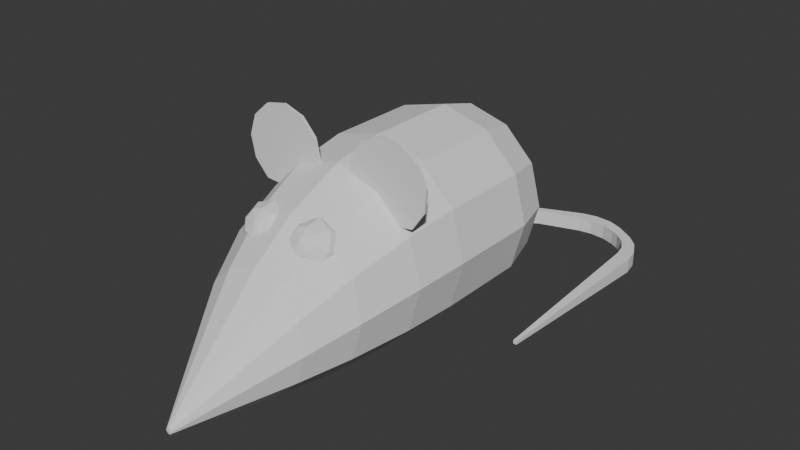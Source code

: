# Source: Mouse.blend  (saved by Blender 5.0.119; exported with 4.5.12 LTS)
import bpy
from mathutils import Matrix  # noqa: F401  (used for matrix-valued properties, if any)

bpy.ops.wm.read_factory_settings(use_empty=True)
scene = bpy.context.scene
scene.name = 'Scene'

# ---- collections
col_collection = bpy.data.collections.new('Collection'); scene.collection.children.link(col_collection)

# ---- world
world_world = bpy.data.worlds.new('World'); scene.world = world_world
world_world.use_nodes = True; world_world.node_tree.nodes.clear()
_N = world_world.node_tree.nodes; _L = world_world.node_tree.links
n0 = _N.new('ShaderNodeOutputWorld'); n0.name = 'World Output'; n0.location = (200, 100)
n1 = _N.new('ShaderNodeBackground'); n1.name = 'Background'; n1.location = (-200, 100)
n1.inputs[0].default_value = (0.05088, 0.05088, 0.05088, 1.0)
_L.new(n1.outputs[0], n0.inputs[0])
n0.is_active_output = True
world_world.color = (0.05088, 0.05088, 0.05088)
world_world.sun_shadow_jitter_overblur = 0.0

# ---- meshes
me_cylinder = bpy.data.meshes.new('Cylinder')
me_cylinder.from_pydata([(0.01591, -0.7652, 2.771), (4.809e-09, -0.7609, 2.771), (0.02757, -0.7769, 2.771), (0.03183, -0.7928, 2.771), (0.02757, -0.8087, 2.771), (0.01591, -0.8203, 2.771), (4.809e-09, -0.8246, 2.771), (-0.01591, -0.8203, 2.771), (-0.02757, -0.8087, 2.771), (-0.03183, -0.7928, 2.771), (-0.02757, -0.7769, 2.771), (-0.01591, -0.7652, 2.771), (0.0, 1.0, 0.1094), (1.979e-09, 0.2755, 1.729), (-1.863e-09, 0.9029, 0.6523), (0.0, 0.6378, 1.245), (0.2999, 0.1917, 1.732), (0.5, 0.866, 0.1094), (0.3999, 0.5289, 1.247), (0.4732, 0.7757, 0.6528), (0.5147, -0.03501, 1.742), (0.866, 0.5, 0.1094), (0.6904, 0.2325, 1.252), (0.819, 0.4283, 0.6541), (0.5862, -0.3388, 1.757), (1.0, 0.0, 0.1094), (0.7931, -0.1694, 1.259), (0.9446, -0.04539, 0.6561), (0.5003, -0.6346, 1.773), (0.866, -0.5, 0.1094), (0.6832, -0.5673, 1.267), (0.817, -0.518, 0.6582), (0.2858, -0.8458, 1.784), (0.5, -0.866, 0.1094), (0.3929, -0.8559, 1.273), (0.4713, -0.8633, 0.6597), (2.139e-09, -0.922, 1.788), (0.0, -1.0, 0.1094), (1.281e-09, -0.961, 1.275), (3.492e-10, -0.9895, 0.6602), (-0.2858, -0.8458, 1.784), (-0.5, -0.866, 0.1094), (-0.3929, -0.8559, 1.273), (-0.4713, -0.8633, 0.6597), (-0.5003, -0.6346, 1.773), (-0.866, -0.5, 0.1094), (-0.6832, -0.5673, 1.267), (-0.817, -0.518, 0.6582), (-0.5862, -0.3388, 1.757), (-1.0, 0.0, 0.1094), (-0.7931, -0.1694, 1.259), (-0.9446, -0.04539, 0.6561), (-0.5147, -0.03501, 1.742), (-0.866, 0.5, 0.1094), (-0.6904, 0.2325, 1.252), (-0.819, 0.4283, 0.6541), (-0.2999, 0.1917, 1.732), (-0.5, 0.866, 0.1094), (-0.3999, 0.5289, 1.247), (-0.4732, 0.7757, 0.6528), (-4.47e-08, 0.09568, -1.742), (0.0, 1.0, -0.8685), (-2.235e-08, 0.5478, -1.625), (-7.451e-09, 0.8788, -1.305), (0.5, 0.866, -0.8685), (0.04784, 0.08286, -1.742), (0.4394, 0.7611, -1.305), (0.2739, 0.4744, -1.625), (0.866, 0.5, -0.8685), (0.08286, 0.04784, -1.742), (0.7611, 0.4394, -1.305), (0.4744, 0.2739, -1.625), (1.0, -2.278e-08, -0.8685), (0.09568, -1.352e-07, -1.742), (0.8788, -4.21e-08, -1.305), (0.5478, -8.494e-08, -1.625), (0.866, -0.5, -0.8685), (0.08286, -0.04784, -1.742), (0.7611, -0.4394, -1.305), (0.4744, -0.2739, -1.625), (0.5, -0.866, -0.8685), (0.04784, -0.08286, -1.742), (0.4394, -0.7611, -1.305), (0.2739, -0.4744, -1.625), (0.0, -1.0, -0.8685), (4.47e-08, -0.09568, -1.742), (7.451e-09, -0.8788, -1.305), (2.235e-08, -0.5478, -1.625), (-0.5, -0.866, -0.8685), (-0.04784, -0.08286, -1.742), (-0.4394, -0.7611, -1.305), (-0.2739, -0.4744, -1.625), (-0.866, -0.5, -0.8685), (-0.08286, -0.04784, -1.742), (-0.7611, -0.4394, -1.305), (-0.4744, -0.2739, -1.625), (-1.0, -2.278e-08, -0.8685), (-0.09568, -1.65e-07, -1.742), (-0.8788, -4.396e-08, -1.305), (-0.5478, -9.798e-08, -1.625), (-0.866, 0.5, -0.8685), (-0.08286, 0.04784, -1.742), (-0.7611, 0.4394, -1.305), (-0.4744, 0.2739, -1.625), (-0.5, 0.866, -0.8685), (-0.04784, 0.08286, -1.742), (-0.4394, 0.7611, -1.305), (-0.2739, 0.4744, -1.625), (-0.07659, -0.7447, -1.361), (-0.07659, -0.5916, -1.361), (-0.07659, -0.7447, -1.514), (-0.07659, -0.5916, -1.514), (0.07659, -0.7447, -1.361), (0.07659, -0.5916, -1.361), (0.07659, -0.7447, -1.514), (0.07659, -0.5916, -1.514), (1.551, -0.6504, 0.01664), (1.551, -0.6859, 0.01664), (1.515, -0.6859, 0.01664), (1.515, -0.6504, 0.01664), (0.1776, -0.5916, -2.275), (-0.07659, -0.5916, -1.89), (0.07654, -0.5916, -2.167), (0.05052, -0.5916, -2.184), (-0.04253, -0.5916, -2.043), (-0.07659, -0.7447, -1.89), (0.1776, -0.7447, -2.275), (0.07654, -0.7447, -2.167), (-0.04253, -0.7447, -2.043), (0.05052, -0.7447, -2.184), (1.187, -0.5916, -2.457), (0.7015, -0.5916, -2.499), (0.9557, -0.5916, -2.455), (1.037, -0.5916, -2.518), (0.8596, -0.5916, -2.533), (0.7015, -0.7447, -2.499), (1.187, -0.7447, -2.457), (0.9557, -0.7447, -2.455), (0.8596, -0.7447, -2.533), (1.037, -0.7447, -2.518), (1.609, -0.5916, -1.905), (1.378, -0.5916, -2.332), (1.456, -0.5916, -2.181), (1.578, -0.5916, -2.063), (1.494, -0.5916, -2.22), (1.378, -0.7447, -2.332), (1.609, -0.7447, -1.905), (1.456, -0.7447, -2.181), (1.494, -0.7447, -2.22), (1.578, -0.7447, -2.063), (0.3025, -0.7447, -2.241), (0.07659, -0.7447, -1.929), (0.07659, -0.7447, -2.167), (0.1895, -0.7447, -2.172), (0.1069, -0.7447, -2.058), (0.07659, -0.5916, -1.929), (0.3025, -0.5916, -2.241), (0.07659, -0.5916, -2.167), (0.1069, -0.5916, -2.058), (0.1895, -0.5916, -2.172), (1.164, -0.7447, -2.341), (0.7298, -0.7447, -2.381), (0.9557, -0.7447, -2.455), (1.03, -0.7447, -2.388), (0.8707, -0.7447, -2.402), (0.7298, -0.5916, -2.381), (1.164, -0.5916, -2.341), (0.9557, -0.5916, -2.455), (0.8707, -0.5916, -2.402), (1.03, -0.5916, -2.388), (1.456, -0.7447, -1.943), (1.248, -0.7447, -2.295), (1.456, -0.7447, -2.181), (1.428, -0.7447, -2.077), (1.352, -0.7447, -2.206), (1.248, -0.5916, -2.295), (1.456, -0.5916, -1.943), (1.456, -0.5916, -2.181), (1.352, -0.5916, -2.206), (1.428, -0.5916, -2.077), (0.2494, 0.1944, 0.9804), (0.2494, 0.1049, 1.092), (0.2494, 0.1351, 1.367), (0.2494, 0.388, 1.478), (0.2494, 0.5212, 1.426), (0.3471, 0.1375, 1.068), (0.4185, 0.1397, 1.192), (0.4447, 0.2003, 1.319), (0.4185, 0.3031, 1.415), (0.3471, 0.4206, 1.454), (0.3875, 0.2163, 1.01), (0.4886, 0.2761, 1.092), (0.5256, 0.3578, 1.203), (0.4886, 0.4395, 1.314), (0.3875, 0.4993, 1.396), (0.3471, 0.295, 0.9525), (0.4185, 0.4125, 0.9917), (0.4447, 0.5153, 1.088), (0.4185, 0.5759, 1.214), (0.3471, 0.5781, 1.338), (0.2494, 0.3276, 0.9285), (0.2494, 0.4689, 0.9502), (0.2494, 0.5805, 1.04), (0.2494, 0.6324, 1.173), (0.2494, 0.6107, 1.314), (0.1517, 0.295, 0.9525), (0.08023, 0.4125, 0.9917), (0.05406, 0.5153, 1.088), (0.08023, 0.5759, 1.214), (0.1517, 0.5781, 1.338), (0.1113, 0.2163, 1.01), (0.01016, 0.2761, 1.092), (-0.02685, 0.3578, 1.203), (0.01016, 0.4395, 1.314), (0.1113, 0.4993, 1.396), (0.1517, 0.1375, 1.068), (0.08023, 0.1397, 1.192), (0.05406, 0.2003, 1.319), (0.08023, 0.3031, 1.415), (0.1517, 0.4206, 1.454), (0.2494, 0.08321, 1.233), (0.2494, 0.2466, 1.456), (-0.2906, 0.1944, 0.9804), (-0.2906, 0.1049, 1.092), (-0.2906, 0.1351, 1.367), (-0.2906, 0.388, 1.478), (-0.2906, 0.5212, 1.426), (-0.1929, 0.1375, 1.068), (-0.1214, 0.1397, 1.192), (-0.09526, 0.2003, 1.319), (-0.1214, 0.3031, 1.415), (-0.1929, 0.4206, 1.454), (-0.1525, 0.2163, 1.01), (-0.05136, 0.2761, 1.092), (-0.01436, 0.3578, 1.203), (-0.05136, 0.4395, 1.314), (-0.1525, 0.4993, 1.396), (-0.1929, 0.295, 0.9525), (-0.1214, 0.4125, 0.9917), (-0.09526, 0.5153, 1.088), (-0.1214, 0.5759, 1.214), (-0.1929, 0.5781, 1.338), (-0.2906, 0.3276, 0.9285), (-0.2906, 0.4689, 0.9502), (-0.2906, 0.5805, 1.04), (-0.2906, 0.6324, 1.173), (-0.2906, 0.6107, 1.314), (-0.3883, 0.295, 0.9525), (-0.4597, 0.4125, 0.9917), (-0.4859, 0.5153, 1.088), (-0.4597, 0.5759, 1.214), (-0.3883, 0.5781, 1.338), (-0.4287, 0.2163, 1.01), (-0.5298, 0.2761, 1.092), (-0.5668, 0.3578, 1.203), (-0.5298, 0.4395, 1.314), (-0.4287, 0.4993, 1.396), (-0.3883, 0.1375, 1.068), (-0.4597, 0.1397, 1.192), (-0.4859, 0.2003, 1.319), (-0.4597, 0.3031, 1.415), (-0.3883, 0.4206, 1.454), (-0.2906, 0.08321, 1.233), (-0.2906, 0.2466, 1.456), (0.7327, 1.272, 0.6541), (0.7327, 1.272, 0.6796), (0.9183, 1.141, 0.6541), (0.9183, 1.141, 0.6796), (1.014, 0.9352, 0.6541), (1.014, 0.9352, 0.6796), (0.9933, 0.7091, 0.6541), (0.9933, 0.7091, 0.6796), (0.8626, 0.5234, 0.6541), (0.8626, 0.5234, 0.6796), (0.1493, 0.7852, 0.6541), (0.1493, 0.7852, 0.6796), (0.1697, 1.011, 0.6541), (0.1697, 1.011, 0.6796), (0.3005, 1.197, 0.6541), (0.3005, 1.197, 0.6796), (0.5065, 1.292, 0.6541), (0.5065, 1.292, 0.6796), (0.4311, 0.4503, 0.6541), (0.4311, 0.4503, 0.6796), (-0.8458, 1.257, 0.6541), (-0.8458, 1.257, 0.6796), (-0.6235, 1.303, 0.6541), (-0.6235, 1.303, 0.6796), (-0.4078, 1.232, 0.6541), (-0.4078, 1.232, 0.6796), (-0.2564, 1.063, 0.6541), (-0.2564, 1.063, 0.6796), (-0.2099, 0.8409, 0.6541), (-0.2099, 0.8409, 0.6796), (-0.8881, 0.4981, 0.6541), (-0.8881, 0.4981, 0.6796), (-1.039, 0.6674, 0.6541), (-1.039, 0.6674, 0.6796), (-1.086, 0.8897, 0.6541), (-1.086, 0.8897, 0.6796), (-1.015, 1.105, 0.6541), (-1.015, 1.105, 0.6796), (-0.451, 0.4755, 0.6541), (-0.451, 0.4755, 0.6796)], [], [(0, 1, 11, 10, 9, 8, 7, 6, 5, 4, 3, 2), (17, 12, 14, 19), (19, 14, 15, 18), (18, 15, 13, 16), (21, 17, 19, 23), (23, 19, 18, 22), (22, 18, 16, 20), (25, 21, 23, 27), (27, 23, 22, 26), (26, 22, 20, 24), (29, 25, 27, 31), (31, 27, 26, 30), (30, 26, 24, 28), (33, 29, 31, 35), (35, 31, 30, 34), (34, 30, 28, 32), (37, 33, 35, 39), (39, 35, 34, 38), (38, 34, 32, 36), (41, 37, 39, 43), (43, 39, 38, 42), (42, 38, 36, 40), (45, 41, 43, 47), (47, 43, 42, 46), (46, 42, 40, 44), (49, 45, 47, 51), (51, 47, 46, 50), (50, 46, 44, 48), (53, 49, 51, 55), (55, 51, 50, 54), (54, 50, 48, 52), (57, 53, 55, 59), (59, 55, 54, 58), (58, 54, 52, 56), (12, 57, 59, 14), (14, 59, 58, 15), (15, 58, 56, 13), (16, 13, 1, 0), (13, 56, 11, 1), (20, 16, 0, 2), (24, 20, 2, 3), (28, 24, 3, 4), (32, 28, 4, 5), (36, 32, 5, 6), (40, 36, 6, 7), (44, 40, 7, 8), (48, 44, 8, 9), (52, 48, 9, 10), (56, 52, 10, 11), (61, 64, 66, 63), (63, 66, 67, 62), (62, 67, 65, 60), (64, 68, 70, 66), (66, 70, 71, 67), (67, 71, 69, 65), (68, 72, 74, 70), (70, 74, 75, 71), (71, 75, 73, 69), (72, 76, 78, 74), (74, 78, 79, 75), (75, 79, 77, 73), (76, 80, 82, 78), (78, 82, 83, 79), (79, 83, 81, 77), (80, 84, 86, 82), (82, 86, 87, 83), (83, 87, 85, 81), (84, 88, 90, 86), (86, 90, 91, 87), (87, 91, 89, 85), (88, 92, 94, 90), (90, 94, 95, 91), (91, 95, 93, 89), (92, 96, 98, 94), (94, 98, 99, 95), (95, 99, 97, 93), (96, 100, 102, 98), (98, 102, 103, 99), (99, 103, 101, 97), (100, 104, 106, 102), (102, 106, 107, 103), (103, 107, 105, 101), (104, 61, 63, 106), (106, 63, 62, 107), (107, 62, 60, 105), (61, 12, 17, 64), (60, 65, 69, 73, 77, 81, 85, 89, 93, 97, 101, 105), (104, 57, 12, 61), (64, 17, 21, 68), (68, 21, 25, 72), (72, 25, 29, 76), (76, 29, 33, 80), (80, 33, 37, 84), (84, 37, 41, 88), (88, 41, 45, 92), (92, 45, 49, 96), (96, 49, 53, 100), (100, 53, 57, 104), (108, 109, 111, 110), (114, 115, 113, 112), (112, 113, 109, 108), (110, 114, 112, 108), (115, 111, 109, 113), (117, 116, 119, 118), (120, 123, 122), (123, 124, 122), (124, 121, 122), (125, 128, 127), (128, 129, 127), (129, 126, 127), (130, 133, 132), (133, 134, 132), (134, 131, 132), (135, 138, 137), (138, 139, 137), (139, 136, 137), (140, 143, 142), (143, 144, 142), (144, 141, 142), (145, 148, 147), (148, 149, 147), (149, 146, 147), (120, 126, 129, 123), (123, 129, 128, 124), (124, 128, 125, 121), (130, 136, 139, 133), (133, 139, 138, 134), (134, 138, 135, 131), (140, 146, 149, 143), (143, 149, 148, 144), (144, 148, 145, 141), (126, 120, 131, 135), (110, 111, 121, 125), (136, 130, 141, 145), (146, 140, 116, 117), (150, 153, 152), (153, 154, 152), (154, 151, 152), (155, 158, 157), (158, 159, 157), (159, 156, 157), (160, 163, 162), (163, 164, 162), (164, 161, 162), (165, 168, 167), (168, 169, 167), (169, 166, 167), (170, 173, 172), (173, 174, 172), (174, 171, 172), (175, 178, 177), (178, 179, 177), (179, 176, 177), (155, 151, 154, 158), (158, 154, 153, 159), (159, 153, 150, 156), (165, 161, 164, 168), (168, 164, 163, 169), (169, 163, 160, 166), (175, 171, 174, 178), (178, 174, 173, 179), (179, 173, 170, 176), (156, 150, 161, 165), (150, 152, 127, 126, 135, 137, 162, 161), (115, 114, 151, 155), (114, 110, 125, 127, 152, 151), (120, 122, 157, 156, 165, 167, 132, 131), (111, 115, 155, 157, 122, 121), (166, 160, 171, 175), (160, 162, 137, 136, 145, 147, 172, 171), (130, 132, 167, 166, 175, 177, 142, 141), (176, 170, 118, 119), (170, 172, 147, 146, 117, 118), (140, 142, 177, 176, 119, 116), (183, 221, 188, 189), (182, 220, 186, 187), (181, 180, 185), (184, 183, 189), (221, 182, 187, 188), (220, 181, 185, 186), (187, 186, 191, 192), (185, 180, 190), (184, 189, 194), (188, 187, 192, 193), (186, 185, 190, 191), (189, 188, 193, 194), (190, 180, 195), (184, 194, 199), (193, 192, 197, 198), (191, 190, 195, 196), (194, 193, 198, 199), (192, 191, 196, 197), (184, 199, 204), (198, 197, 202, 203), (196, 195, 200, 201), (199, 198, 203, 204), (197, 196, 201, 202), (195, 180, 200), (184, 204, 209), (203, 202, 207, 208), (201, 200, 205, 206), (204, 203, 208, 209), (202, 201, 206, 207), (200, 180, 205), (184, 209, 214), (208, 207, 212, 213), (206, 205, 210, 211), (209, 208, 213, 214), (207, 206, 211, 212), (205, 180, 210), (213, 212, 217, 218), (211, 210, 215, 216), (214, 213, 218, 219), (212, 211, 216, 217), (210, 180, 215), (184, 214, 219), (216, 215, 181, 220), (219, 218, 221, 183), (217, 216, 220, 182), (215, 180, 181), (184, 219, 183), (218, 217, 182, 221), (225, 263, 230, 231), (224, 262, 228, 229), (223, 222, 227), (226, 225, 231), (263, 224, 229, 230), (262, 223, 227, 228), (229, 228, 233, 234), (227, 222, 232), (226, 231, 236), (230, 229, 234, 235), (228, 227, 232, 233), (231, 230, 235, 236), (232, 222, 237), (226, 236, 241), (235, 234, 239, 240), (233, 232, 237, 238), (236, 235, 240, 241), (234, 233, 238, 239), (226, 241, 246), (240, 239, 244, 245), (238, 237, 242, 243), (241, 240, 245, 246), (239, 238, 243, 244), (237, 222, 242), (226, 246, 251), (245, 244, 249, 250), (243, 242, 247, 248), (246, 245, 250, 251), (244, 243, 248, 249), (242, 222, 247), (226, 251, 256), (250, 249, 254, 255), (248, 247, 252, 253), (251, 250, 255, 256), (249, 248, 253, 254), (247, 222, 252), (255, 254, 259, 260), (253, 252, 257, 258), (256, 255, 260, 261), (254, 253, 258, 259), (252, 222, 257), (226, 256, 261), (258, 257, 223, 262), (261, 260, 263, 225), (259, 258, 262, 224), (257, 222, 223), (226, 261, 225), (260, 259, 224, 263), (264, 265, 267, 266), (266, 267, 269, 268), (268, 269, 271, 270), (270, 271, 273, 272), (273, 283, 282, 272), (274, 275, 277, 276), (276, 277, 279, 278), (267, 265, 281, 279, 277, 275, 283, 273, 271, 269), (278, 279, 281, 280), (280, 281, 265, 264), (264, 266, 268, 270, 272, 282, 274, 276, 278, 280), (283, 275, 274, 282), (284, 285, 287, 286), (286, 287, 289, 288), (288, 289, 291, 290), (290, 291, 293, 292), (293, 303, 302, 292), (294, 295, 297, 296), (296, 297, 299, 298), (287, 285, 301, 299, 297, 295, 303, 293, 291, 289), (298, 299, 301, 300), (300, 301, 285, 284), (284, 286, 288, 290, 292, 302, 294, 296, 298, 300), (303, 295, 294, 302)])
_uv = me_cylinder.uv_layers.new(name='UVMap')
_uv.uv.foreach_set('vector', [0.37, 0.4578, 0.25, 0.49, 0.13, 0.4578, 0.04215, 0.37, 0.01, 0.25, 0.04215, 0.13, 0.13, 0.04215, 0.25, 0.01, 0.37, 0.04215, 0.4578, 0.13, 0.49, 0.25, 0.4578, 0.37, 0.9167, 0.7774, 1.0, 0.7774, 0.996, 0.9131, 0.9133, 0.9132, 0.9133, 0.9132, 0.996, 0.9131, 0.9969, 1.0, 0.9138, 1.0, 0.9138, 1.0, 0.9969, 1.0, 1.0, 1.0, 0.9167, 1.0, 0.8333, 0.7774, 0.9167, 0.7774, 0.9133, 0.9132, 0.8273, 0.9135, 0.8273, 0.9135, 0.9133, 0.9132, 0.9138, 1.0, 0.8276, 1.0, 0.8276, 1.0, 0.9138, 1.0, 0.9167, 1.0, 0.8333, 1.0, 0.75, 0.7774, 0.8333, 0.7774, 0.8273, 0.9135, 0.7429, 0.914, 0.7429, 0.914, 0.8273, 0.9135, 0.8276, 1.0, 0.742, 1.0, 0.742, 1.0, 0.8276, 1.0, 0.8333, 1.0, 0.75, 1.0, 0.6667, 0.7774, 0.75, 0.7774, 0.7429, 0.914, 0.6604, 0.9146, 0.6604, 0.9146, 0.7429, 0.914, 0.742, 1.0, 0.6586, 1.0, 0.6586, 1.0, 0.742, 1.0, 0.75, 1.0, 0.6667, 1.0, 0.5833, 0.7774, 0.6667, 0.7774, 0.6604, 0.9146, 0.5797, 0.9149, 0.5797, 0.9149, 0.6604, 0.9146, 0.6586, 1.0, 0.5783, 1.0, 0.5783, 1.0, 0.6586, 1.0, 0.6667, 1.0, 0.5833, 1.0, 0.5, 0.7774, 0.5833, 0.7774, 0.5797, 0.9149, 0.5, 0.9151, 0.5, 0.9151, 0.5797, 0.9149, 0.5783, 1.0, 0.5, 1.0, 0.5, 1.0, 0.5783, 1.0, 0.5833, 1.0, 0.5, 1.0, 0.4167, 0.7774, 0.5, 0.7774, 0.5, 0.9151, 0.4203, 0.9149, 0.4203, 0.9149, 0.5, 0.9151, 0.5, 1.0, 0.4217, 1.0, 0.4217, 1.0, 0.5, 1.0, 0.5, 1.0, 0.4167, 1.0, 0.3333, 0.7774, 0.4167, 0.7774, 0.4203, 0.9149, 0.3396, 0.9146, 0.3396, 0.9146, 0.4203, 0.9149, 0.4217, 1.0, 0.3414, 1.0, 0.3414, 1.0, 0.4217, 1.0, 0.4167, 1.0, 0.3333, 1.0, 0.25, 0.7774, 0.3333, 0.7774, 0.3396, 0.9146, 0.2571, 0.914, 0.2571, 0.914, 0.3396, 0.9146, 0.3414, 1.0, 0.258, 1.0, 0.258, 1.0, 0.3414, 1.0, 0.3333, 1.0, 0.25, 1.0, 0.1667, 0.7774, 0.25, 0.7774, 0.2571, 0.914, 0.1727, 0.9135, 0.1727, 0.9135, 0.2571, 0.914, 0.258, 1.0, 0.1724, 1.0, 0.1724, 1.0, 0.258, 1.0, 0.25, 1.0, 0.1667, 1.0, 0.08333, 0.7774, 0.1667, 0.7774, 0.1727, 0.9135, 0.08675, 0.9132, 0.08675, 0.9132, 0.1727, 0.9135, 0.1724, 1.0, 0.0862, 1.0, 0.0862, 1.0, 0.1724, 1.0, 0.1667, 1.0, 0.08333, 1.0, 7.451e-08, 0.7774, 0.08333, 0.7774, 0.08675, 0.9132, 0.004044, 0.9131, 0.004044, 0.9131, 0.08675, 0.9132, 0.0862, 1.0, 0.003123, 1.0, 0.003123, 1.0, 0.0862, 1.0, 0.08333, 1.0, 7.451e-08, 1.0, 0.9167, 1.0, 1.0, 1.0, 1.0, 1.0, 0.9167, 1.0, 7.451e-08, 1.0, 0.08333, 1.0, 0.08333, 1.0, 7.451e-08, 1.0, 0.8333, 1.0, 0.9167, 1.0, 0.9167, 1.0, 0.8333, 1.0, 0.75, 1.0, 0.8333, 1.0, 0.8333, 1.0, 0.75, 1.0, 0.6667, 1.0, 0.75, 1.0, 0.75, 1.0, 0.6667, 1.0, 0.5833, 1.0, 0.6667, 1.0, 0.6667, 1.0, 0.5833, 1.0, 0.5, 1.0, 0.5833, 1.0, 0.5833, 1.0, 0.5, 1.0, 0.4167, 1.0, 0.5, 1.0, 0.5, 1.0, 0.4167, 1.0, 0.3333, 1.0, 0.4167, 1.0, 0.4167, 1.0, 0.3333, 1.0, 0.25, 1.0, 0.3333, 1.0, 0.3333, 1.0, 0.25, 1.0, 0.1667, 1.0, 0.25, 1.0, 0.25, 1.0, 0.1667, 1.0, 0.08333, 1.0, 0.1667, 1.0, 0.1667, 1.0, 0.08333, 1.0, 1.0, 0.6632, 0.9167, 0.6632, 0.9167, 0.5, 0.995, 0.5, 0.75, 0.4881, 0.869, 0.4562, 0.8157, 0.3639, 0.75, 0.3815, 0.75, 0.3815, 0.8157, 0.3639, 0.7615, 0.2699, 0.75, 0.273, 0.9167, 0.6632, 0.8333, 0.6632, 0.8333, 0.5, 0.9167, 0.5, 0.869, 0.4562, 0.9562, 0.369, 0.8639, 0.3157, 0.8157, 0.3639, 0.8157, 0.3639, 0.8639, 0.3157, 0.7699, 0.2615, 0.7615, 0.2699, 0.8333, 0.6632, 0.75, 0.6632, 0.75, 0.5, 0.8333, 0.5, 0.9562, 0.369, 0.9881, 0.25, 0.8815, 0.25, 0.8639, 0.3157, 0.8639, 0.3157, 0.8815, 0.25, 0.773, 0.25, 0.7699, 0.2615, 0.75, 0.6632, 0.6667, 0.6632, 0.6667, 0.5, 0.75, 0.5, 0.9881, 0.25, 0.9562, 0.131, 0.8639, 0.1843, 0.8815, 0.25, 0.8815, 0.25, 0.8639, 0.1843, 0.7699, 0.2385, 0.773, 0.25, 0.6667, 0.6632, 0.5833, 0.6632, 0.5833, 0.5, 0.6667, 0.5, 0.9562, 0.131, 0.869, 0.04384, 0.8157, 0.1361, 0.8639, 0.1843, 0.8639, 0.1843, 0.8157, 0.1361, 0.7615, 0.2301, 0.7699, 0.2385, 0.5833, 0.6632, 0.5, 0.6632, 0.5, 0.5, 0.5833, 0.5, 0.869, 0.04384, 0.75, 0.01195, 0.75, 0.1185, 0.8157, 0.1361, 0.8157, 0.1361, 0.75, 0.1185, 0.75, 0.227, 0.7615, 0.2301, 0.5, 0.6632, 0.4167, 0.6632, 0.4167, 0.5, 0.5, 0.5, 0.75, 0.01195, 0.631, 0.04384, 0.6843, 0.1361, 0.75, 0.1185, 0.75, 0.1185, 0.6843, 0.1361, 0.7385, 0.2301, 0.75, 0.227, 0.4167, 0.6632, 0.3333, 0.6632, 0.3333, 0.5, 0.4167, 0.5, 0.631, 0.04384, 0.5438, 0.131, 0.6361, 0.1843, 0.6843, 0.1361, 0.6843, 0.1361, 0.6361, 0.1843, 0.7301, 0.2385, 0.7385, 0.2301, 0.3333, 0.6632, 0.25, 0.6632, 0.25, 0.5, 0.3333, 0.5, 0.5438, 0.131, 0.5119, 0.25, 0.6185, 0.25, 0.6361, 0.1843, 0.6361, 0.1843, 0.6185, 0.25, 0.727, 0.25, 0.7301, 0.2385, 0.25, 0.6632, 0.1667, 0.6632, 0.1667, 0.5, 0.25, 0.5, 0.5119, 0.25, 0.5438, 0.369, 0.6361, 0.3157, 0.6185, 0.25, 0.6185, 0.25, 0.6361, 0.3157, 0.7301, 0.2615, 0.727, 0.25, 0.1667, 0.6632, 0.08333, 0.6632, 0.08333, 0.5, 0.1667, 0.5, 0.5438, 0.369, 0.631, 0.4562, 0.6843, 0.3639, 0.6361, 0.3157, 0.6361, 0.3157, 0.6843, 0.3639, 0.7385, 0.2699, 0.7301, 0.2615, 0.08333, 0.6632, 7.451e-08, 0.6632, 0.005048, 0.5, 0.08333, 0.5, 0.631, 0.4562, 0.75, 0.4881, 0.75, 0.3815, 0.6843, 0.3639, 0.6843, 0.3639, 0.75, 0.3815, 0.75, 0.273, 0.7385, 0.2699, 1.0, 0.6632, 1.0, 0.7774, 0.9167, 0.7774, 0.9167, 0.6632, 0.75, 0.273, 0.7615, 0.2699, 0.7699, 0.2615, 0.773, 0.25, 0.7699, 0.2385, 0.7615, 0.2301, 0.75, 0.227, 0.7385, 0.2301, 0.7301, 0.2385, 0.727, 0.25, 0.7301, 0.2615, 0.7385, 0.2699, 0.08333, 0.6632, 0.08333, 0.7774, 7.451e-08, 0.7774, 7.451e-08, 0.6632, 0.9167, 0.6632, 0.9167, 0.7774, 0.8333, 0.7774, 0.8333, 0.6632, 0.8333, 0.6632, 0.8333, 0.7774, 0.75, 0.7774, 0.75, 0.6632, 0.75, 0.6632, 0.75, 0.7774, 0.6667, 0.7774, 0.6667, 0.6632, 0.6667, 0.6632, 0.6667, 0.7774, 0.5833, 0.7774, 0.5833, 0.6632, 0.5833, 0.6632, 0.5833, 0.7774, 0.5, 0.7774, 0.5, 0.6632, 0.5, 0.6632, 0.5, 0.7774, 0.4167, 0.7774, 0.4167, 0.6632, 0.4167, 0.6632, 0.4167, 0.7774, 0.3333, 0.7774, 0.3333, 0.6632, 0.3333, 0.6632, 0.3333, 0.7774, 0.25, 0.7774, 0.25, 0.6632, 0.25, 0.6632, 0.25, 0.7774, 0.1667, 0.7774, 0.1667, 0.6632, 0.1667, 0.6632, 0.1667, 0.7774, 0.08333, 0.7774, 0.08333, 0.6632, 0.375, 0.0, 0.625, 0.0, 0.625, 0.25, 0.375, 0.25, 0.375, 0.5, 0.625, 0.5, 0.625, 0.75, 0.375, 0.75, 0.375, 0.75, 0.625, 0.75, 0.625, 1.0, 0.375, 1.0, 0.125, 0.5, 0.375, 0.5, 0.375, 0.75, 0.125, 0.75, 0.625, 0.5, 0.875, 0.5, 0.875, 0.75, 0.625, 0.75, 0.375, 0.25, 0.625, 0.25, 0.625, 0.5, 0.375, 0.5, 0.875, 0.5, 0.6675, 0.5, 0.6251, 0.5, 0.6675, 0.5, 0.8194, 0.5, 0.6251, 0.5, 0.8194, 0.5, 0.875, 0.5, 0.6251, 0.5, 0.125, 0.5, 0.1806, 0.5, 0.3749, 0.5, 0.1806, 0.5, 0.3325, 0.5, 0.3749, 0.5, 0.3325, 0.5, 0.125, 0.5, 0.3749, 0.5, 0.875, 0.5, 0.875, 0.5, 0.6251, 0.5, 0.875, 0.5, 0.7533, 0.5, 0.6251, 0.5, 0.7533, 0.5, 0.6976, 0.5, 0.6251, 0.5, 0.2137, 0.5, 0.2467, 0.5, 0.3749, 0.5, 0.2467, 0.5, 0.125, 0.5, 0.3749, 0.5, 0.125, 0.5, 0.125, 0.5, 0.3749, 0.5, 0.875, 0.5, 0.8244, 0.5, 0.6251, 0.5, 0.8244, 0.5, 0.875, 0.5, 0.6251, 0.5, 0.875, 0.5, 0.875, 0.5, 0.6251, 0.5, 0.125, 0.5, 0.125, 0.5, 0.3749, 0.5, 0.125, 0.5, 0.1756, 0.5, 0.3749, 0.5, 0.1756, 0.5, 0.125, 0.5, 0.3749, 0.5, 0.625, 0.25, 0.375, 0.25, 0.375, 0.25, 0.625, 0.25, 0.625, 0.25, 0.375, 0.25, 0.375, 0.25, 0.625, 0.25, 0.625, 0.25, 0.375, 0.25, 0.375, 0.25, 0.625, 0.25, 0.625, 0.25, 0.375, 0.25, 0.375, 0.25, 0.625, 0.25, 0.625, 0.25, 0.375, 0.25, 0.375, 0.25, 0.625, 0.25, 0.625, 0.25, 0.375, 0.25, 0.375, 0.25, 0.625, 0.25, 0.625, 0.25, 0.375, 0.25, 0.375, 0.25, 0.625, 0.25, 0.625, 0.25, 0.375, 0.25, 0.375, 0.25, 0.625, 0.25, 0.625, 0.25, 0.375, 0.25, 0.375, 0.25, 0.625, 0.25, 0.375, 0.25, 0.625, 0.25, 0.625, 0.25, 0.375, 0.25, 0.375, 0.25, 0.625, 0.25, 0.625, 0.25, 0.375, 0.25, 0.375, 0.25, 0.625, 0.25, 0.625, 0.25, 0.375, 0.25, 0.375, 0.25, 0.625, 0.25, 0.625, 0.25, 0.375, 0.25, 0.375, 0.5, 0.375, 0.5, 0.375, 0.5, 0.375, 0.5, 0.375, 0.5, 0.375, 0.5, 0.375, 0.5, 0.375, 0.5, 0.375, 0.5, 0.625, 0.5, 0.625, 0.5, 0.625, 0.5, 0.625, 0.5, 0.625, 0.5, 0.625, 0.5, 0.625, 0.5, 0.625, 0.5, 0.625, 0.5, 0.375, 0.5, 0.375, 0.5, 0.375, 0.5, 0.375, 0.5, 0.375, 0.5, 0.375, 0.5, 0.375, 0.5, 0.375, 0.5, 0.375, 0.5, 0.625, 0.5, 0.625, 0.5, 0.625, 0.5, 0.625, 0.5, 0.625, 0.5, 0.625, 0.5, 0.625, 0.5, 0.625, 0.5, 0.625, 0.5, 0.375, 0.5, 0.375, 0.5, 0.375, 0.5, 0.375, 0.5, 0.375, 0.5, 0.375, 0.5, 0.375, 0.5, 0.375, 0.5, 0.375, 0.5, 0.625, 0.5, 0.625, 0.5, 0.625, 0.5, 0.625, 0.5, 0.625, 0.5, 0.625, 0.5, 0.625, 0.5, 0.625, 0.5, 0.625, 0.5, 0.625, 0.5, 0.375, 0.5, 0.375, 0.5, 0.625, 0.5, 0.625, 0.5, 0.375, 0.5, 0.375, 0.5, 0.625, 0.5, 0.625, 0.5, 0.375, 0.5, 0.375, 0.5, 0.625, 0.5, 0.625, 0.5, 0.375, 0.5, 0.375, 0.5, 0.625, 0.5, 0.625, 0.5, 0.375, 0.5, 0.375, 0.5, 0.625, 0.5, 0.625, 0.5, 0.375, 0.5, 0.375, 0.5, 0.625, 0.5, 0.625, 0.5, 0.375, 0.5, 0.375, 0.5, 0.625, 0.5, 0.625, 0.5, 0.375, 0.5, 0.375, 0.5, 0.625, 0.5, 0.625, 0.5, 0.375, 0.5, 0.375, 0.5, 0.625, 0.5, 0.625, 0.5, 0.375, 0.5, 0.375, 0.5, 0.625, 0.5, 0.375, 0.5, 0.375, 0.5, 0.3749, 0.5, 0.125, 0.5, 0.2137, 0.5, 0.3749, 0.5, 0.375, 0.5, 0.375, 0.5, 0.625, 0.5, 0.375, 0.5, 0.375, 0.5, 0.625, 0.5, 0.375, 0.5, 0.125, 0.5, 0.125, 0.5, 0.3749, 0.5, 0.375, 0.5, 0.375, 0.5, 0.875, 0.5, 0.6251, 0.5, 0.625, 0.5, 0.625, 0.5, 0.625, 0.5, 0.625, 0.5, 0.6251, 0.5, 0.875, 0.5, 0.875, 0.5, 0.625, 0.5, 0.625, 0.5, 0.625, 0.5, 0.6251, 0.5, 0.875, 0.5, 0.625, 0.5, 0.375, 0.5, 0.375, 0.5, 0.625, 0.5, 0.375, 0.5, 0.375, 0.5, 0.3749, 0.5, 0.125, 0.5, 0.125, 0.5, 0.3749, 0.5, 0.375, 0.5, 0.375, 0.5, 0.875, 0.5, 0.6251, 0.5, 0.625, 0.5, 0.625, 0.5, 0.625, 0.5, 0.625, 0.5, 0.6251, 0.5, 0.875, 0.5, 0.625, 0.5, 0.375, 0.5, 0.375, 0.5, 0.625, 0.5, 0.375, 0.5, 0.375, 0.5, 0.3749, 0.5, 0.125, 0.5, 0.125, 0.5, 0.375, 0.5, 0.875, 0.5, 0.6251, 0.5, 0.625, 0.5, 0.625, 0.5, 0.625, 0.5, 0.875, 0.5, 0.75, 0.1667, 0.75, 0.3333, 0.625, 0.3333, 0.625, 0.1667, 0.75, 0.5, 0.75, 0.6667, 0.625, 0.6667, 0.625, 0.5, 0.75, 0.8333, 0.6875, 1.0, 0.625, 0.8333, 0.6875, 0.0, 0.75, 0.1667, 0.625, 0.1667, 0.75, 0.3333, 0.75, 0.5, 0.625, 0.5, 0.625, 0.3333, 0.75, 0.6667, 0.75, 0.8333, 0.625, 0.8333, 0.625, 0.6667, 0.625, 0.5, 0.625, 0.6667, 0.5, 0.6667, 0.5, 0.5, 0.625, 0.8333, 0.5625, 1.0, 0.5, 0.8333, 0.5625, 0.0, 0.625, 0.1667, 0.5, 0.1667, 0.625, 0.3333, 0.625, 0.5, 0.5, 0.5, 0.5, 0.3333, 0.625, 0.6667, 0.625, 0.8333, 0.5, 0.8333, 0.5, 0.6667, 0.625, 0.1667, 0.625, 0.3333, 0.5, 0.3333, 0.5, 0.1667, 0.5, 0.8333, 0.4375, 1.0, 0.375, 0.8333, 0.4375, 0.0, 0.5, 0.1667, 0.375, 0.1667, 0.5, 0.3333, 0.5, 0.5, 0.375, 0.5, 0.375, 0.3333, 0.5, 0.6667, 0.5, 0.8333, 0.375, 0.8333, 0.375, 0.6667, 0.5, 0.1667, 0.5, 0.3333, 0.375, 0.3333, 0.375, 0.1667, 0.5, 0.5, 0.5, 0.6667, 0.375, 0.6667, 0.375, 0.5, 0.3125, 0.0, 0.375, 0.1667, 0.25, 0.1667, 0.375, 0.3333, 0.375, 0.5, 0.25, 0.5, 0.25, 0.3333, 0.375, 0.6667, 0.375, 0.8333, 0.25, 0.8333, 0.25, 0.6667, 0.375, 0.1667, 0.375, 0.3333, 0.25, 0.3333, 0.25, 0.1667, 0.375, 0.5, 0.375, 0.6667, 0.25, 0.6667, 0.25, 0.5, 0.375, 0.8333, 0.3125, 1.0, 0.25, 0.8333, 0.1875, 0.0, 0.25, 0.1667, 0.125, 0.1667, 0.25, 0.3333, 0.25, 0.5, 0.125, 0.5, 0.125, 0.3333, 0.25, 0.6667, 0.25, 0.8333, 0.125, 0.8333, 0.125, 0.6667, 0.25, 0.1667, 0.25, 0.3333, 0.125, 0.3333, 0.125, 0.1667, 0.25, 0.5, 0.25, 0.6667, 0.125, 0.6667, 0.125, 0.5, 0.25, 0.8333, 0.1875, 1.0, 0.125, 0.8333, 0.0625, 0.0, 0.125, 0.1667, 0.0, 0.1667, 0.125, 0.3333, 0.125, 0.5, 0.0, 0.5, 0.0, 0.3333, 0.125, 0.6667, 0.125, 0.8333, 0.0, 0.8333, 0.0, 0.6667, 0.125, 0.1667, 0.125, 0.3333, 0.0, 0.3333, 0.0, 0.1667, 0.125, 0.5, 0.125, 0.6667, 0.0, 0.6667, 0.0, 0.5, 0.125, 0.8333, 0.0625, 1.0, 0.0, 0.8333, 1.0, 0.3333, 1.0, 0.5, 0.875, 0.5, 0.875, 0.3333, 1.0, 0.6667, 1.0, 0.8333, 0.875, 0.8333, 0.875, 0.6667, 1.0, 0.1667, 1.0, 0.3333, 0.875, 0.3333, 0.875, 0.1667, 1.0, 0.5, 1.0, 0.6667, 0.875, 0.6667, 0.875, 0.5, 1.0, 0.8333, 0.9375, 1.0, 0.875, 0.8333, 0.9375, 0.0, 1.0, 0.1667, 0.875, 0.1667, 0.875, 0.6667, 0.875, 0.8333, 0.75, 0.8333, 0.75, 0.6667, 0.875, 0.1667, 0.875, 0.3333, 0.75, 0.3333, 0.75, 0.1667, 0.875, 0.5, 0.875, 0.6667, 0.75, 0.6667, 0.75, 0.5, 0.875, 0.8333, 0.8125, 1.0, 0.75, 0.8333, 0.8125, 0.0, 0.875, 0.1667, 0.75, 0.1667, 0.875, 0.3333, 0.875, 0.5, 0.75, 0.5, 0.75, 0.3333, 0.75, 0.1667, 0.75, 0.3333, 0.625, 0.3333, 0.625, 0.1667, 0.75, 0.5, 0.75, 0.6667, 0.625, 0.6667, 0.625, 0.5, 0.75, 0.8333, 0.6875, 1.0, 0.625, 0.8333, 0.6875, 0.0, 0.75, 0.1667, 0.625, 0.1667, 0.75, 0.3333, 0.75, 0.5, 0.625, 0.5, 0.625, 0.3333, 0.75, 0.6667, 0.75, 0.8333, 0.625, 0.8333, 0.625, 0.6667, 0.625, 0.5, 0.625, 0.6667, 0.5, 0.6667, 0.5, 0.5, 0.625, 0.8333, 0.5625, 1.0, 0.5, 0.8333, 0.5625, 0.0, 0.625, 0.1667, 0.5, 0.1667, 0.625, 0.3333, 0.625, 0.5, 0.5, 0.5, 0.5, 0.3333, 0.625, 0.6667, 0.625, 0.8333, 0.5, 0.8333, 0.5, 0.6667, 0.625, 0.1667, 0.625, 0.3333, 0.5, 0.3333, 0.5, 0.1667, 0.5, 0.8333, 0.4375, 1.0, 0.375, 0.8333, 0.4375, 0.0, 0.5, 0.1667, 0.375, 0.1667, 0.5, 0.3333, 0.5, 0.5, 0.375, 0.5, 0.375, 0.3333, 0.5, 0.6667, 0.5, 0.8333, 0.375, 0.8333, 0.375, 0.6667, 0.5, 0.1667, 0.5, 0.3333, 0.375, 0.3333, 0.375, 0.1667, 0.5, 0.5, 0.5, 0.6667, 0.375, 0.6667, 0.375, 0.5, 0.3125, 0.0, 0.375, 0.1667, 0.25, 0.1667, 0.375, 0.3333, 0.375, 0.5, 0.25, 0.5, 0.25, 0.3333, 0.375, 0.6667, 0.375, 0.8333, 0.25, 0.8333, 0.25, 0.6667, 0.375, 0.1667, 0.375, 0.3333, 0.25, 0.3333, 0.25, 0.1667, 0.375, 0.5, 0.375, 0.6667, 0.25, 0.6667, 0.25, 0.5, 0.375, 0.8333, 0.3125, 1.0, 0.25, 0.8333, 0.1875, 0.0, 0.25, 0.1667, 0.125, 0.1667, 0.25, 0.3333, 0.25, 0.5, 0.125, 0.5, 0.125, 0.3333, 0.25, 0.6667, 0.25, 0.8333, 0.125, 0.8333, 0.125, 0.6667, 0.25, 0.1667, 0.25, 0.3333, 0.125, 0.3333, 0.125, 0.1667, 0.25, 0.5, 0.25, 0.6667, 0.125, 0.6667, 0.125, 0.5, 0.25, 0.8333, 0.1875, 1.0, 0.125, 0.8333, 0.0625, 0.0, 0.125, 0.1667, 0.0, 0.1667, 0.125, 0.3333, 0.125, 0.5, 0.0, 0.5, 0.0, 0.3333, 0.125, 0.6667, 0.125, 0.8333, 0.0, 0.8333, 0.0, 0.6667, 0.125, 0.1667, 0.125, 0.3333, 0.0, 0.3333, 0.0, 0.1667, 0.125, 0.5, 0.125, 0.6667, 0.0, 0.6667, 0.0, 0.5, 0.125, 0.8333, 0.0625, 1.0, 0.0, 0.8333, 1.0, 0.3333, 1.0, 0.5, 0.875, 0.5, 0.875, 0.3333, 1.0, 0.6667, 1.0, 0.8333, 0.875, 0.8333, 0.875, 0.6667, 1.0, 0.1667, 1.0, 0.3333, 0.875, 0.3333, 0.875, 0.1667, 1.0, 0.5, 1.0, 0.6667, 0.875, 0.6667, 0.875, 0.5, 1.0, 0.8333, 0.9375, 1.0, 0.875, 0.8333, 0.9375, 0.0, 1.0, 0.1667, 0.875, 0.1667, 0.875, 0.6667, 0.875, 0.8333, 0.75, 0.8333, 0.75, 0.6667, 0.875, 0.1667, 0.875, 0.3333, 0.75, 0.3333, 0.75, 0.1667, 0.875, 0.5, 0.875, 0.6667, 0.75, 0.6667, 0.75, 0.5, 0.875, 0.8333, 0.8125, 1.0, 0.75, 0.8333, 0.8125, 0.0, 0.875, 0.1667, 0.75, 0.1667, 0.875, 0.3333, 0.875, 0.5, 0.75, 0.5, 0.75, 0.3333, 1.0, 0.5, 1.0, 1.0, 0.9167, 1.0, 0.9167, 0.5, 0.9167, 0.5, 0.9167, 1.0, 0.8333, 1.0, 0.8333, 0.5, 0.8333, 0.5, 0.8333, 1.0, 0.75, 1.0, 0.75, 0.5, 0.75, 0.5, 0.75, 1.0, 0.6667, 1.0, 0.6667, 0.5, 0.6667, 1.0, 0.5, 1.0, 0.5, 0.5, 0.6667, 0.5, 0.3333, 0.5, 0.3333, 1.0, 0.25, 1.0, 0.25, 0.5, 0.25, 0.5, 0.25, 1.0, 0.1667, 1.0, 0.1667, 0.5, 0.37, 0.4578, 0.25, 0.49, 0.13, 0.4578, 0.04215, 0.37, 0.01, 0.25, 0.04215, 0.13, 0.25, 0.13, 0.4578, 0.13, 0.49, 0.25, 0.4578, 0.37, 0.1667, 0.5, 0.1667, 1.0, 0.08333, 1.0, 0.08333, 0.5, 0.08333, 0.5, 0.08333, 1.0, 7.451e-08, 1.0, 7.451e-08, 0.5, 0.75, 0.49, 0.87, 0.4578, 0.9578, 0.37, 0.99, 0.25, 0.9578, 0.13, 0.75, 0.13, 0.5422, 0.13, 0.51, 0.25, 0.5422, 0.37, 0.63, 0.4578, 0.5, 1.0, 0.3333, 1.0, 0.3333, 0.5, 0.5, 0.5, 1.0, 0.5, 1.0, 1.0, 0.9167, 1.0, 0.9167, 0.5, 0.9167, 0.5, 0.9167, 1.0, 0.8333, 1.0, 0.8333, 0.5, 0.8333, 0.5, 0.8333, 1.0, 0.75, 1.0, 0.75, 0.5, 0.75, 0.5, 0.75, 1.0, 0.6667, 1.0, 0.6667, 0.5, 0.6667, 1.0, 0.5, 1.0, 0.5, 0.5, 0.6667, 0.5, 0.3333, 0.5, 0.3333, 1.0, 0.25, 1.0, 0.25, 0.5, 0.25, 0.5, 0.25, 1.0, 0.1667, 1.0, 0.1667, 0.5, 0.37, 0.4578, 0.25, 0.49, 0.13, 0.4578, 0.04215, 0.37, 0.01, 0.25, 0.04215, 0.13, 0.25, 0.13, 0.4578, 0.13, 0.49, 0.25, 0.4578, 0.37, 0.1667, 0.5, 0.1667, 1.0, 0.08333, 1.0, 0.08333, 0.5, 0.08333, 0.5, 0.08333, 1.0, 7.451e-08, 1.0, 7.451e-08, 0.5, 0.75, 0.49, 0.87, 0.4578, 0.9578, 0.37, 0.99, 0.25, 0.9578, 0.13, 0.75, 0.13, 0.5422, 0.13, 0.51, 0.25, 0.5422, 0.37, 0.63, 0.4578, 0.5, 1.0, 0.3333, 1.0, 0.3333, 0.5, 0.5, 0.5])
me_cylinder.update()

# ---- objects
ob_cylinder = bpy.data.objects.new('Cylinder', me_cylinder)

# ---- transforms, parenting, visibility, modifiers, constraints
ob_cylinder.location = (0.0, 0.0, 1.0)
ob_cylinder.rotation_euler = (1.571, 0.0, 0.0)

# ---- collection membership
col_collection.objects.link(ob_cylinder)

# ---- scene / render settings (as saved in the file)
scene.frame_start = 1; scene.frame_end = 250; scene.frame_set(1)
scene.render.engine = 'BLENDER_EEVEE_NEXT'
scene.render.bake_bias = 0.0
scene.render.bake_samples = 0
scene.cycles.sampling_pattern = 'TABULATED_SOBOL'
scene.eevee.use_volume_custom_range = False
bpy.context.view_layer.update()

# ---- added for rendering (the .blend has no active camera and no usable light): camera, sun
cam_auto = bpy.data.cameras.new('AutoCamera')
cam_auto.lens = 50.0
cam_auto.sensor_width = 36.0
cam_auto.clip_end = 1000.0
ob_auto_camera = bpy.data.objects.new('AutoCamera', cam_auto)
scene.collection.objects.link(ob_auto_camera)
ob_auto_camera.location = (6.1649, -7.20275, 5.87412)
ob_auto_camera.rotation_euler = (1.09748, -7.21219e-08, 0.694738)
scene.camera = ob_auto_camera
light_auto_sun = bpy.data.lights.new('AutoSun', 'SUN')
light_auto_sun.energy = 3.0
light_auto_sun.angle = 0.0523599
ob_auto_sun = bpy.data.objects.new('AutoSun', light_auto_sun)
scene.collection.objects.link(ob_auto_sun)
ob_auto_sun.rotation_euler = (0.872665, 0.174533, 0.523599)
bpy.context.view_layer.update()

